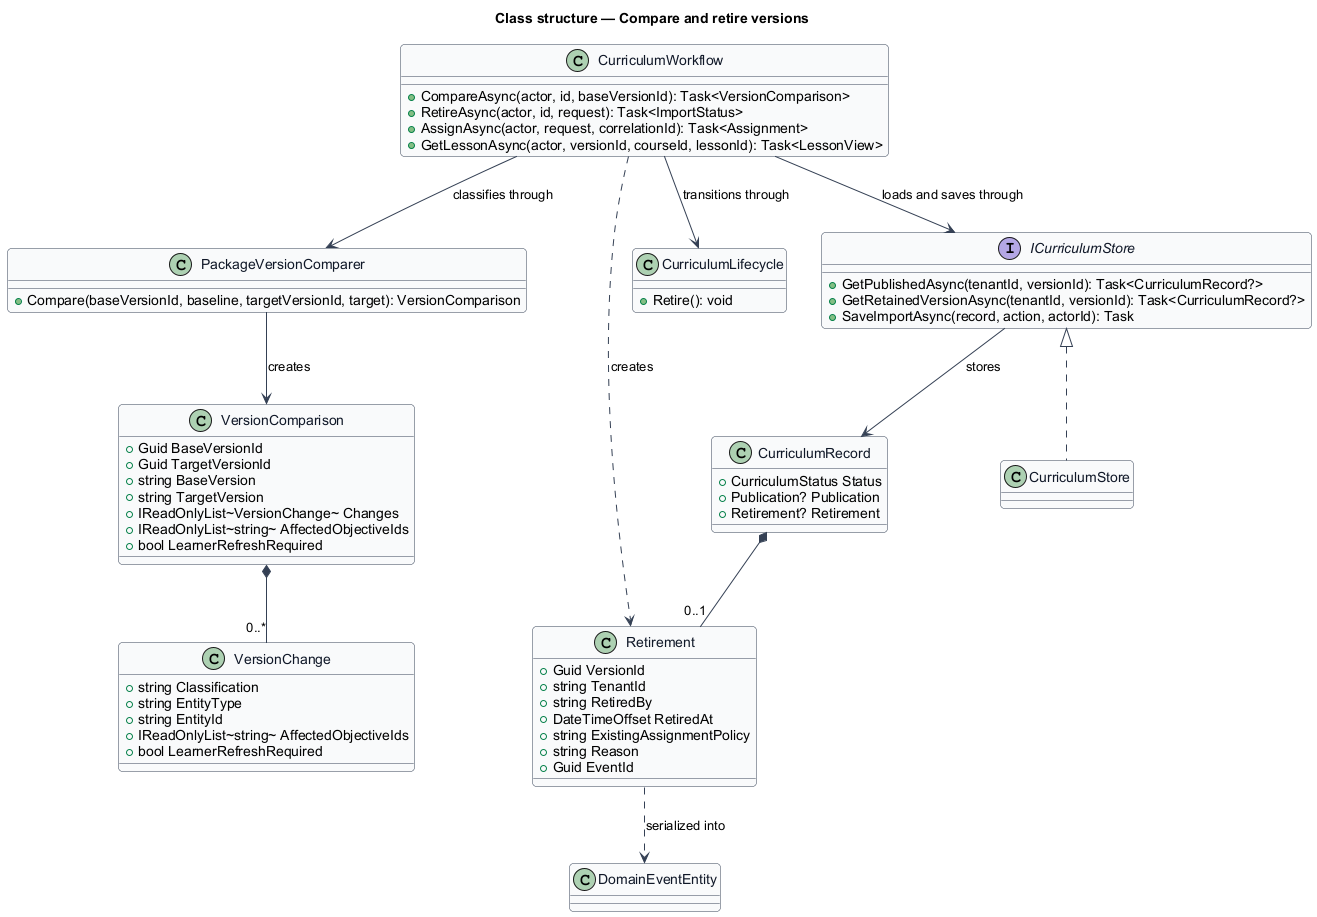

The diagram above was rendered by PlantUML. Its source (embedded in the PNG):
@startuml
skinparam backgroundColor #FFFFFF
skinparam shadowing false
skinparam roundcorner 8
skinparam defaultFontName Arial
skinparam ArrowColor #344054
skinparam class {
  BorderColor #344054
  FontColor #101828
  BackgroundColor #F9FAFB
}
title Class structure — Compare and retire versions

class CurriculumWorkflow {
  +CompareAsync(actor, id, baseVersionId): Task<VersionComparison>
  +RetireAsync(actor, id, request): Task<ImportStatus>
  +AssignAsync(actor, request, correlationId): Task<Assignment>
  +GetLessonAsync(actor, versionId, courseId, lessonId): Task<LessonView>
}

class PackageVersionComparer {
  +Compare(baseVersionId, baseline, targetVersionId, target): VersionComparison
}

class VersionComparison {
  +Guid BaseVersionId
  +Guid TargetVersionId
  +string BaseVersion
  +string TargetVersion
  +IReadOnlyList~VersionChange~ Changes
  +IReadOnlyList~string~ AffectedObjectiveIds
  +bool LearnerRefreshRequired
}

class VersionChange {
  +string Classification
  +string EntityType
  +string EntityId
  +IReadOnlyList~string~ AffectedObjectiveIds
  +bool LearnerRefreshRequired
}

class Retirement {
  +Guid VersionId
  +string TenantId
  +string RetiredBy
  +DateTimeOffset RetiredAt
  +string ExistingAssignmentPolicy
  +string Reason
  +Guid EventId
}

class CurriculumRecord {
  +CurriculumStatus Status
  +Publication? Publication
  +Retirement? Retirement
}

class CurriculumLifecycle {
  +Retire(): void
}

interface ICurriculumStore {
  +GetPublishedAsync(tenantId, versionId): Task<CurriculumRecord?>
  +GetRetainedVersionAsync(tenantId, versionId): Task<CurriculumRecord?>
  +SaveImportAsync(record, action, actorId): Task
}

class CurriculumStore
class DomainEventEntity

CurriculumWorkflow --> PackageVersionComparer : classifies through
PackageVersionComparer --> VersionComparison : creates
VersionComparison *-- "0..*" VersionChange
CurriculumWorkflow --> CurriculumLifecycle : transitions through
CurriculumWorkflow ..> Retirement : creates
CurriculumWorkflow --> ICurriculumStore : loads and saves through
ICurriculumStore <|.. CurriculumStore
CurriculumRecord *-- "0..1" Retirement
Retirement ..> DomainEventEntity : serialized into
ICurriculumStore --> CurriculumRecord : stores
@enduml